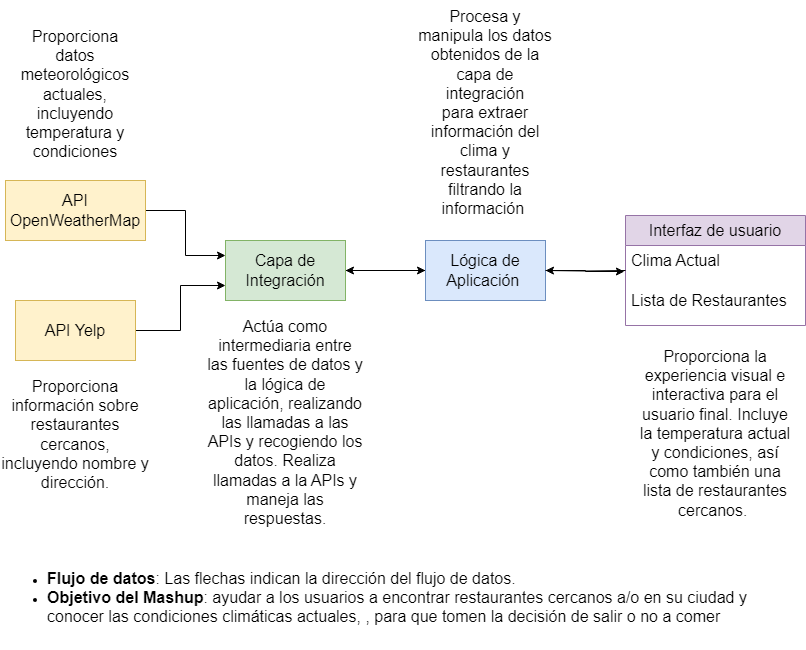

The diagram above was exported from draw.io. Its source (the exported page's mxGraphModel, read from the mxfile embedded in the PNG):
<mxGraphModel dx="1173" dy="569" grid="1" gridSize="10" guides="1" tooltips="1" connect="1" arrows="1" fold="1" page="1" pageScale="1" pageWidth="850" pageHeight="1100" math="0" shadow="0">
  <root>
    <mxCell id="0" />
    <mxCell id="1" parent="0" />
    <mxCell id="tHBd0AY3MZ-OxSHpLEap-9" style="edgeStyle=orthogonalEdgeStyle;rounded=0;orthogonalLoop=1;jettySize=auto;html=1;exitX=1;exitY=0.5;exitDx=0;exitDy=0;entryX=0;entryY=0.25;entryDx=0;entryDy=0;" edge="1" parent="1" source="tHBd0AY3MZ-OxSHpLEap-1" target="tHBd0AY3MZ-OxSHpLEap-3">
      <mxGeometry relative="1" as="geometry" />
    </mxCell>
    <mxCell id="tHBd0AY3MZ-OxSHpLEap-1" value="&lt;span style=&quot;font-size:12.0pt;line-height:&lt;br/&gt;106%;font-family:&amp;quot;Arial Nova Light&amp;quot;,sans-serif;mso-fareast-font-family:Calibri;&lt;br/&gt;mso-bidi-font-family:Arial;mso-ansi-language:ES-MX;mso-fareast-language:EN-US;&lt;br/&gt;mso-bidi-language:AR-SA&quot; lang=&quot;ES-MX&quot;&gt;API OpenWeatherMap&lt;/span&gt;" style="rounded=0;whiteSpace=wrap;html=1;fillColor=#fff2cc;strokeColor=#d6b656;" vertex="1" parent="1">
      <mxGeometry x="20" y="220" width="140" height="60" as="geometry" />
    </mxCell>
    <mxCell id="tHBd0AY3MZ-OxSHpLEap-10" style="edgeStyle=orthogonalEdgeStyle;rounded=0;orthogonalLoop=1;jettySize=auto;html=1;exitX=1;exitY=0.5;exitDx=0;exitDy=0;entryX=0;entryY=0.75;entryDx=0;entryDy=0;" edge="1" parent="1" source="tHBd0AY3MZ-OxSHpLEap-2" target="tHBd0AY3MZ-OxSHpLEap-3">
      <mxGeometry relative="1" as="geometry" />
    </mxCell>
    <mxCell id="tHBd0AY3MZ-OxSHpLEap-2" value="&lt;span style=&quot;font-size:12.0pt;line-height:&lt;br/&gt;106%;font-family:&amp;quot;Arial Nova Light&amp;quot;,sans-serif;mso-fareast-font-family:Calibri;&lt;br/&gt;mso-bidi-font-family:Arial;mso-ansi-language:ES-MX;mso-fareast-language:EN-US;&lt;br/&gt;mso-bidi-language:AR-SA&quot; lang=&quot;ES-MX&quot;&gt;API Yelp&lt;/span&gt;" style="rounded=0;whiteSpace=wrap;html=1;fillColor=#fff2cc;strokeColor=#d6b656;" vertex="1" parent="1">
      <mxGeometry x="30" y="340" width="120" height="60" as="geometry" />
    </mxCell>
    <mxCell id="tHBd0AY3MZ-OxSHpLEap-11" style="edgeStyle=orthogonalEdgeStyle;rounded=0;orthogonalLoop=1;jettySize=auto;html=1;exitX=1;exitY=0.5;exitDx=0;exitDy=0;entryX=0;entryY=0.5;entryDx=0;entryDy=0;" edge="1" parent="1" source="tHBd0AY3MZ-OxSHpLEap-3" target="tHBd0AY3MZ-OxSHpLEap-4">
      <mxGeometry relative="1" as="geometry" />
    </mxCell>
    <mxCell id="tHBd0AY3MZ-OxSHpLEap-3" value="&lt;span style=&quot;font-size:12.0pt;line-height:&lt;br/&gt;106%;font-family:&amp;quot;Arial Nova Light&amp;quot;,sans-serif;mso-fareast-font-family:Calibri;&lt;br/&gt;mso-bidi-font-family:Arial;mso-ansi-language:ES-MX;mso-fareast-language:EN-US;&lt;br/&gt;mso-bidi-language:AR-SA&quot; lang=&quot;ES-MX&quot;&gt;Capa de Integración&lt;/span&gt;" style="rounded=0;whiteSpace=wrap;html=1;fillColor=#d5e8d4;strokeColor=#82b366;" vertex="1" parent="1">
      <mxGeometry x="240" y="280" width="120" height="60" as="geometry" />
    </mxCell>
    <mxCell id="tHBd0AY3MZ-OxSHpLEap-12" style="edgeStyle=orthogonalEdgeStyle;rounded=0;orthogonalLoop=1;jettySize=auto;html=1;exitX=0;exitY=0.5;exitDx=0;exitDy=0;entryX=1;entryY=0.5;entryDx=0;entryDy=0;" edge="1" parent="1" source="tHBd0AY3MZ-OxSHpLEap-4" target="tHBd0AY3MZ-OxSHpLEap-3">
      <mxGeometry relative="1" as="geometry" />
    </mxCell>
    <mxCell id="tHBd0AY3MZ-OxSHpLEap-4" value="&lt;span style=&quot;font-size:12.0pt;line-height:&lt;br/&gt;106%;font-family:&amp;quot;Arial Nova Light&amp;quot;,sans-serif;mso-fareast-font-family:Calibri;&lt;br/&gt;mso-bidi-font-family:Arial;mso-ansi-language:ES-MX;mso-fareast-language:EN-US;&lt;br/&gt;mso-bidi-language:AR-SA&quot; lang=&quot;ES-MX&quot;&gt;Lógica de Aplicación&amp;nbsp;&lt;/span&gt;" style="rounded=0;whiteSpace=wrap;html=1;fillColor=#dae8fc;strokeColor=#6c8ebf;" vertex="1" parent="1">
      <mxGeometry x="440" y="280" width="120" height="60" as="geometry" />
    </mxCell>
    <mxCell id="tHBd0AY3MZ-OxSHpLEap-5" value="&lt;span style=&quot;font-size:12.0pt;line-height:&lt;br/&gt;106%;font-family:&amp;quot;Arial Nova Light&amp;quot;,sans-serif;mso-fareast-font-family:Calibri;&lt;br/&gt;mso-bidi-font-family:Arial;mso-ansi-language:ES-MX;mso-fareast-language:EN-US;&lt;br/&gt;mso-bidi-language:AR-SA&quot; lang=&quot;ES-MX&quot;&gt;Interfaz de usuario&lt;/span&gt;" style="swimlane;fontStyle=0;childLayout=stackLayout;horizontal=1;startSize=30;horizontalStack=0;resizeParent=1;resizeParentMax=0;resizeLast=0;collapsible=1;marginBottom=0;whiteSpace=wrap;html=1;fillColor=#e1d5e7;strokeColor=#9673a6;" vertex="1" parent="1">
      <mxGeometry x="640" y="255" width="180" height="110" as="geometry" />
    </mxCell>
    <mxCell id="tHBd0AY3MZ-OxSHpLEap-6" value="&lt;span style=&quot;font-size:12.0pt;line-height:&lt;br/&gt;106%;font-family:&amp;quot;Arial Nova Light&amp;quot;,sans-serif;mso-fareast-font-family:Calibri;&lt;br/&gt;mso-bidi-font-family:Arial;mso-ansi-language:ES-MX;mso-fareast-language:EN-US;&lt;br/&gt;mso-bidi-language:AR-SA&quot; lang=&quot;ES-MX&quot;&gt;Clima Actual&lt;/span&gt;" style="text;strokeColor=none;fillColor=none;align=left;verticalAlign=middle;spacingLeft=4;spacingRight=4;overflow=hidden;points=[[0,0.5],[1,0.5]];portConstraint=eastwest;rotatable=0;whiteSpace=wrap;html=1;" vertex="1" parent="tHBd0AY3MZ-OxSHpLEap-5">
      <mxGeometry y="30" width="180" height="30" as="geometry" />
    </mxCell>
    <mxCell id="tHBd0AY3MZ-OxSHpLEap-7" value="&lt;span style=&quot;font-size:12.0pt;line-height:&lt;br/&gt;106%;font-family:&amp;quot;Arial Nova Light&amp;quot;,sans-serif;mso-fareast-font-family:Calibri;&lt;br/&gt;mso-bidi-font-family:Arial;mso-ansi-language:ES-MX;mso-fareast-language:EN-US;&lt;br/&gt;mso-bidi-language:AR-SA&quot; lang=&quot;ES-MX&quot;&gt;Lista de Restaurantes&lt;/span&gt;" style="text;strokeColor=none;fillColor=none;align=left;verticalAlign=middle;spacingLeft=4;spacingRight=4;overflow=hidden;points=[[0,0.5],[1,0.5]];portConstraint=eastwest;rotatable=0;whiteSpace=wrap;html=1;" vertex="1" parent="tHBd0AY3MZ-OxSHpLEap-5">
      <mxGeometry y="60" width="180" height="50" as="geometry" />
    </mxCell>
    <mxCell id="tHBd0AY3MZ-OxSHpLEap-13" style="edgeStyle=orthogonalEdgeStyle;rounded=0;orthogonalLoop=1;jettySize=auto;html=1;exitX=1;exitY=0.5;exitDx=0;exitDy=0;entryX=-0.006;entryY=-0.08;entryDx=0;entryDy=0;entryPerimeter=0;" edge="1" parent="1" source="tHBd0AY3MZ-OxSHpLEap-4" target="tHBd0AY3MZ-OxSHpLEap-7">
      <mxGeometry relative="1" as="geometry" />
    </mxCell>
    <mxCell id="tHBd0AY3MZ-OxSHpLEap-14" style="edgeStyle=orthogonalEdgeStyle;rounded=0;orthogonalLoop=1;jettySize=auto;html=1;entryX=1;entryY=0.5;entryDx=0;entryDy=0;" edge="1" parent="1" target="tHBd0AY3MZ-OxSHpLEap-4">
      <mxGeometry relative="1" as="geometry">
        <mxPoint x="640" y="310" as="sourcePoint" />
      </mxGeometry>
    </mxCell>
    <mxCell id="tHBd0AY3MZ-OxSHpLEap-15" value="&lt;span lang=&quot;ES-MX&quot; style=&quot;font-size:12.0pt;line-height:&lt;br/&gt;106%;font-family:&amp;quot;Arial Nova Light&amp;quot;,sans-serif;mso-fareast-font-family:Calibri;&lt;br/&gt;mso-bidi-font-family:Arial;mso-ansi-language:ES-MX;mso-fareast-language:EN-US;&lt;br/&gt;mso-bidi-language:AR-SA&quot;&gt;Proporciona información sobre restaurantes cercanos,&lt;br&gt;incluyendo nombre y dirección.&lt;/span&gt;" style="text;whiteSpace=wrap;html=1;align=center;" vertex="1" parent="1">
      <mxGeometry x="15" y="410" width="150" height="130" as="geometry" />
    </mxCell>
    <mxCell id="tHBd0AY3MZ-OxSHpLEap-16" value="&lt;span lang=&quot;ES-MX&quot; style=&quot;font-size:12.0pt;line-height:&lt;br/&gt;106%;font-family:&amp;quot;Arial Nova Light&amp;quot;,sans-serif;mso-fareast-font-family:Calibri;&lt;br/&gt;mso-bidi-font-family:Arial;mso-ansi-language:ES-MX;mso-fareast-language:EN-US;&lt;br/&gt;mso-bidi-language:AR-SA&quot;&gt;Proporciona datos meteorológicos actuales, incluyendo&lt;br&gt;temperatura y condiciones&lt;/span&gt;" style="text;whiteSpace=wrap;html=1;align=center;" vertex="1" parent="1">
      <mxGeometry x="30" y="60" width="120" height="150" as="geometry" />
    </mxCell>
    <mxCell id="tHBd0AY3MZ-OxSHpLEap-17" value="&lt;span lang=&quot;ES-MX&quot; style=&quot;font-size:12.0pt;line-height:&lt;br/&gt;106%;font-family:&amp;quot;Arial Nova Light&amp;quot;,sans-serif;mso-fareast-font-family:Calibri;&lt;br/&gt;mso-bidi-font-family:Arial;mso-ansi-language:ES-MX;mso-fareast-language:EN-US;&lt;br/&gt;mso-bidi-language:AR-SA&quot;&gt;Actúa como intermediaria entre las fuentes de datos y&lt;br&gt;la lógica de aplicación, realizando las llamadas a las APIs y recogiendo los&lt;br&gt;datos. Realiza llamadas a la APIs y maneja las respuestas.&lt;/span&gt;" style="text;whiteSpace=wrap;html=1;align=center;" vertex="1" parent="1">
      <mxGeometry x="220" y="350" width="160" height="230" as="geometry" />
    </mxCell>
    <mxCell id="tHBd0AY3MZ-OxSHpLEap-19" value="&lt;span lang=&quot;ES-MX&quot; style=&quot;font-size:12.0pt;line-height:&lt;br/&gt;106%;font-family:&amp;quot;Arial Nova Light&amp;quot;,sans-serif;mso-fareast-font-family:Calibri;&lt;br/&gt;mso-bidi-font-family:Arial;mso-ansi-language:ES-MX;mso-fareast-language:EN-US;&lt;br/&gt;mso-bidi-language:AR-SA&quot;&gt;Procesa y manipula los datos obtenidos de la capa de integración para&amp;nbsp;&lt;/span&gt;&lt;span style=&quot;background-color: initial; font-size: 12pt; font-family: &amp;quot;Arial Nova Light&amp;quot;, sans-serif;&quot;&gt;extraer información del clima y restaurantes filtrando la información&amp;nbsp;&lt;/span&gt;" style="text;whiteSpace=wrap;html=1;align=center;" vertex="1" parent="1">
      <mxGeometry x="430" y="40" width="140" height="60" as="geometry" />
    </mxCell>
    <mxCell id="tHBd0AY3MZ-OxSHpLEap-20" value="&lt;span lang=&quot;ES-MX&quot; style=&quot;font-size:12.0pt;line-height:&lt;br/&gt;106%;font-family:&amp;quot;Arial Nova Light&amp;quot;,sans-serif;mso-fareast-font-family:Calibri;&lt;br/&gt;mso-bidi-font-family:Arial;mso-ansi-language:ES-MX;mso-fareast-language:EN-US;&lt;br/&gt;mso-bidi-language:AR-SA&quot;&gt;Proporciona la experiencia visual e interactiva para el usuario final. Incluye la temperatura actual y condiciones, así como también una lista de restaurantes cercanos.&amp;nbsp;&lt;/span&gt;" style="text;whiteSpace=wrap;html=1;align=center;" vertex="1" parent="1">
      <mxGeometry x="650" y="380" width="160" height="170" as="geometry" />
    </mxCell>
    <mxCell id="tHBd0AY3MZ-OxSHpLEap-21" value="&lt;ul&gt;&lt;li&gt;&lt;span lang=&quot;ES-MX&quot; style=&quot;font-size:12.0pt;line-height:&lt;br/&gt;106%;font-family:&amp;quot;Arial Nova Light&amp;quot;,sans-serif;mso-fareast-font-family:Calibri;&lt;br/&gt;mso-bidi-font-family:Arial;mso-ansi-language:ES-MX;mso-fareast-language:EN-US;&lt;br/&gt;mso-bidi-language:AR-SA&quot;&gt;&lt;b&gt;Flujo de datos&lt;/b&gt;: Las flechas indican la dirección del flujo de datos.&amp;nbsp;&lt;/span&gt;&lt;/li&gt;&lt;li&gt;&lt;span lang=&quot;ES-MX&quot; style=&quot;font-size:12.0pt;line-height:&lt;br/&gt;106%;font-family:&amp;quot;Arial Nova Light&amp;quot;,sans-serif;mso-fareast-font-family:Calibri;&lt;br/&gt;mso-bidi-font-family:Arial;mso-ansi-language:ES-MX;mso-fareast-language:EN-US;&lt;br/&gt;mso-bidi-language:AR-SA&quot;&gt;&lt;b&gt;Objetivo del Mashup&lt;/b&gt;:&amp;nbsp;&lt;/span&gt;&lt;span style=&quot;font-family: &amp;quot;Arial Nova Light&amp;quot;, sans-serif; font-size: 12pt; background-color: initial;&quot;&gt;ayudar a los usuarios a encontrar restaurantes cercanos a/o en su ciudad y conocer las condiciones climáticas actuales,&amp;nbsp;&lt;/span&gt;&lt;span style=&quot;font-family: &amp;quot;Arial Nova Light&amp;quot;, sans-serif; font-size: 12pt; background-color: initial;&quot;&gt;, para que tomen la decisión de salir o no a comer&lt;/span&gt;&lt;/li&gt;&lt;/ul&gt;" style="text;whiteSpace=wrap;html=1;align=left;" vertex="1" parent="1">
      <mxGeometry x="20" y="590" width="800" height="100" as="geometry" />
    </mxCell>
  </root>
</mxGraphModel>